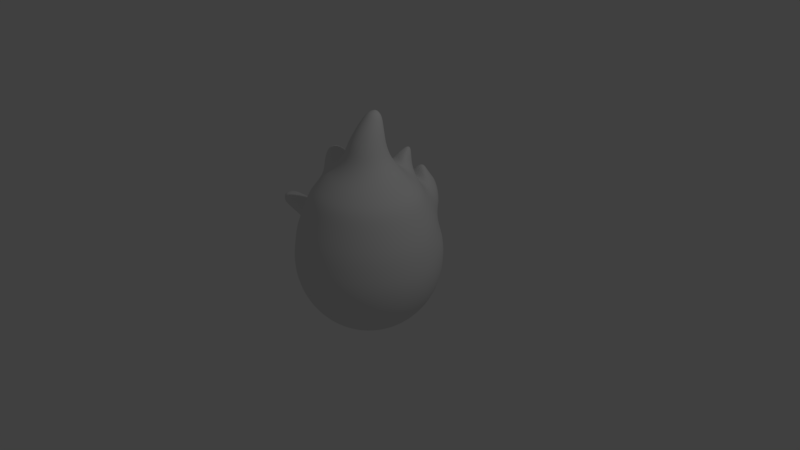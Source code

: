 # Source: Erif.blend  (saved by Blender 2.79.0; exported with 4.5.12 LTS)
import bpy
from mathutils import Matrix  # noqa: F401  (used for matrix-valued properties, if any)

bpy.ops.wm.read_factory_settings(use_empty=True)
scene = bpy.context.scene
scene.name = 'Scene'

# ---- collections
col_collection_1 = bpy.data.collections.new('Collection 1'); scene.collection.children.link(col_collection_1)

# ---- world
world_world = bpy.data.worlds.new('World'); scene.world = world_world
world_world.color = (0.05088, 0.05088, 0.05088)
world_world.use_sun_shadow = False
world_world.sun_shadow_jitter_overblur = 0.0
world_world.cycles.sampling_method = 'MANUAL'

# ---- cameras
cam_camera = bpy.data.cameras.new('Camera')
cam_camera.clip_end = 100.0
cam_camera.lens = 35.0
cam_camera.sensor_width = 32.0
cam_camera.sensor_height = 18.0
cam_camera.ortho_scale = 7.314
cam_camera.dof.focus_distance = 0.0
cam_camera.dof.aperture_fstop = 128.0

# ---- lights
light_lamp = bpy.data.lights.new('Lamp', 'POINT')
light_lamp.transmission_factor = 0.0
light_lamp.cutoff_distance = 30.0
light_lamp.energy = 100.0
light_lamp.shadow_buffer_clip_start = 1.001
light_lamp.shadow_soft_size = 0.1
light_lamp.shadow_maximum_resolution = 0.006
light_lamp.use_absolute_resolution = True

# ---- meshes
me_sphere = bpy.data.meshes.new('Sphere')
me_sphere.from_pydata([(-0.0257, 0.418, 1.168), (-0.0002863, 0.8183, 0.8505), (-0.298, 0.9735, 0.4284), (3.431e-09, 1.023, 0.3213), (1.543e-09, 1.016, 0.1951), (0.0, 1.0, 7.55e-08), (0.0, 0.9808, -0.1951), (0.0, 0.8315, -0.5556), (0.0, 0.7071, -0.7071), (0.0, 0.5556, -0.8315), (0.0, 0.3827, -0.9239), (0.2122, 0.3395, 1.209), (0.1843, 0.3938, 1.136), (0.3024, 0.5488, 0.9856), (0.264, 0.8101, 0.7442), (0.3934, 0.7709, 0.5809), (0.3863, 0.8744, 0.329), (0.4904, 0.8847, 0.1951), (0.5, 0.866, 7.55e-08), (0.4904, 0.8494, -0.1951), (0.4619, 0.8001, -0.3827), (0.4157, 0.7201, -0.5556), (0.3536, 0.6124, -0.7071), (0.2778, 0.4811, -0.8315), (0.1913, 0.3314, -0.9239), (0.09755, 0.169, -0.9808), (0.3676, 0.2122, 1.209), (0.4908, 0.2834, 1.096), (0.5999, 0.3463, 0.9727), (0.7223, 0.417, 0.7071), (0.7709, 0.4451, 0.5556), (0.8193, 0.473, 0.3827), (0.8494, 0.4904, 0.1951), (0.866, 0.5, 7.55e-08), (0.8494, 0.4904, -0.1951), (0.8001, 0.4619, -0.3827), (0.7201, 0.4157, -0.5556), (0.6124, 0.3536, -0.7071), (0.4811, 0.2778, -0.8315), (0.3314, 0.1913, -0.9239), (0.169, 0.09754, -0.9808), (0.4245, -3.43e-07, 1.209), (0.5667, -2.965e-07, 1.096), (0.6927, -2.938e-07, 0.9727), (0.8341, -3.445e-07, 0.7071), (0.8901, -3.763e-07, 0.5556), (0.946, -3.116e-07, 0.3827), (0.9808, -3.715e-07, 0.1951), (1.0, -3.417e-07, 7.55e-08), (0.9808, -3.417e-07, -0.1951), (0.9239, -3.715e-07, -0.3827), (0.8315, -3.715e-07, -0.5556), (0.7071, -3.417e-07, -0.7071), (0.5556, -2.97e-07, -0.8315), (0.3827, -3.268e-07, -0.9239), (0.1951, -3.268e-07, -0.9808), (0.3676, -0.2122, 1.209), (0.4908, -0.2834, 1.096), (0.5999, -0.3463, 0.9727), (0.7223, -0.417, 0.7071), (0.7709, -0.4451, 0.5556), (0.8193, -0.473, 0.3827), (0.8494, -0.4904, 0.1951), (0.866, -0.5, 7.55e-08), (0.8494, -0.4904, -0.1951), (0.8001, -0.4619, -0.3827), (0.7201, -0.4157, -0.5556), (0.6124, -0.3536, -0.7071), (0.4811, -0.2778, -0.8315), (0.3314, -0.1913, -0.9239), (0.169, -0.09755, -0.9808), (0.2122, -0.3676, 1.209), (0.2834, -0.4908, 1.096), (0.3463, -0.5999, 0.9727), (0.417, -0.7223, 0.7071), (0.4451, -0.7709, 0.5556), (0.473, -0.8193, 0.3827), (0.4904, -0.8494, 0.1951), (0.5, -0.866, 7.55e-08), (0.4904, -0.8494, -0.1951), (0.4619, -0.8001, -0.3827), (0.4157, -0.7201, -0.5556), (0.3536, -0.6124, -0.7071), (0.2778, -0.4811, -0.8315), (0.1913, -0.3314, -0.9239), (0.09755, -0.169, -0.9808), (-1.599e-09, -0.4245, 1.209), (1.192e-08, -0.5667, 1.096), (1.467e-08, -0.6927, 0.9727), (-5.62e-08, -0.8341, 0.7071), (-8.205e-08, -0.8901, 0.5556), (-1.621e-08, -0.946, 0.3827), (-7.55e-08, -0.9808, 0.1951), (-7.55e-08, -1.0, 7.55e-08), (-1.589e-08, -0.9808, -0.1951), (-1.589e-08, -0.9239, -0.3827), (-7.55e-08, -0.8315, -0.5556), (-4.57e-08, -0.7071, -0.7071), (-1.589e-08, -0.5556, -0.8315), (-1.589e-08, -0.3827, -0.9239), (-9.921e-10, -0.1951, -0.9808), (-0.2122, -0.3676, 1.209), (-0.2834, -0.4908, 1.096), (-0.3463, -0.5999, 0.9727), (-0.417, -0.7223, 0.7071), (-0.4451, -0.7709, 0.5556), (-0.473, -0.8193, 0.3827), (-0.4904, -0.8494, 0.1951), (-0.5, -0.866, 7.55e-08), (-0.4904, -0.8494, -0.1951), (-0.4619, -0.8001, -0.3827), (-0.4157, -0.7201, -0.5556), (-0.3536, -0.6124, -0.7071), (-0.2778, -0.4811, -0.8315), (-0.1913, -0.3314, -0.9239), (-0.09755, -0.169, -0.9808), (-0.1751, 0.02452, 1.664), (-0.3848, -0.1857, 1.195), (-0.4925, -0.2479, 1.097), (-0.5878, -0.252, 0.9885), (-0.7223, -0.417, 0.7071), (-0.7709, -0.4451, 0.5556), (-0.9029, -0.2912, 0.3625), (-0.9212, -0.298, 0.2003), (-0.9306, -0.3014, 0.04662), (-0.8494, -0.4904, -0.1951), (-0.8001, -0.4619, -0.3827), (-0.7201, -0.4157, -0.5556), (-0.6124, -0.3536, -0.7071), (-0.4811, -0.2778, -0.8315), (-0.3314, -0.1913, -0.9239), (-0.169, -0.09755, -0.9808), (0.0, -3.258e-07, -1.0), (-0.4345, -0.0001651, 1.234), (-0.487, -0.0005489, 1.267), (-0.7025, -0.0001651, 0.9885), (-0.8341, -2.742e-07, 0.7071), (-0.8901, -2.168e-07, 0.5556), (-0.9549, 0.00173, 0.3622), (-1.095, 0.001245, 0.3481), (-1.014, -2.821e-07, -0.05542), (-0.9808, -2.821e-07, -0.1951), (-0.9239, -3.119e-07, -0.3827), (-0.8315, -2.225e-07, -0.5556), (-0.7071, -2.821e-07, -0.7071), (-0.5556, -2.821e-07, -0.8315), (-0.3827, -3.119e-07, -0.9239), (-0.1951, -3.268e-07, -0.9808), (-0.3848, 0.1854, 1.195), (-0.4925, 0.2238, 1.097), (-0.6146, 0.2042, 0.9777), (-0.7223, 0.417, 0.7071), (-0.7709, 0.4451, 0.5556), (-0.9029, 0.2866, 0.3625), (-0.9212, 0.2933, 0.2003), (-0.9306, 0.2967, 0.04662), (-0.8494, 0.4904, -0.1951), (-0.8001, 0.4619, -0.3827), (-0.7201, 0.4157, -0.5556), (-0.6124, 0.3536, -0.7071), (-0.4811, 0.2778, -0.8315), (-0.3314, 0.1913, -0.9239), (-0.169, 0.09754, -0.9808), (-0.2122, 0.313, 1.209), (-0.2383, 0.3594, 1.092), (-0.366, 0.5469, 0.9727), (-0.2441, 0.8135, 0.7828), (-0.3734, 0.7709, 0.591), (-0.3486, 0.9119, 0.3422), (-0.4312, 0.8847, 0.1951), (-0.5, 0.866, 7.55e-08), (-0.4904, 0.8494, -0.1951), (-0.4619, 0.8001, -0.3827), (-0.4157, 0.7201, -0.5556), (-0.3536, 0.6124, -0.7071), (-0.2778, 0.4811, -0.8315), (-0.1913, 0.3314, -0.9239), (-0.09755, 0.169, -0.9808), (-0.009892, 0.3599, 1.23), (-1.589e-08, 0.9239, -0.3827), (-9.921e-10, 0.1951, -0.9808), (0.292, 0.6654, 0.8676), (0.6654, 0.3842, 0.8676), (0.7683, -3.178e-07, 0.8676), (0.6654, -0.3842, 0.8676), (0.3842, -0.6654, 0.8676), (-2.336e-08, -0.7683, 0.8676), (-0.3842, -0.6654, 0.8676), (-0.6654, -0.3842, 0.8676), (-0.7683, -2.815e-07, 0.8676), (-0.6654, 0.3747, 0.8676), (-0.3457, 0.6654, 0.8676), (2.174e-08, 0.7491, 0.8676), (0.05845, 0.1439, 1.894), (0.04143, 0.1575, 1.89), (0.06611, 0.1243, 1.901), (0.06237, 0.1038, 1.908), (0.04822, 0.08798, 1.915), (0.02747, 0.08103, 1.918), (0.005663, 0.08483, 1.917), (0.02417, 0.1268, 1.919), (-0.01135, 0.09835, 1.913), (-0.01901, 0.118, 1.906), (-0.01527, 0.1385, 1.899), (-0.001128, 0.1543, 1.893), (0.01963, 0.1612, 1.889), (0.2042, 0.05265, 1.639), (0.03203, -0.1402, 1.716), (-0.1584, 0.1158, 1.631), (0.1701, 0.1401, 1.609), (0.09426, 0.2004, 1.59), (-0.002917, 0.2173, 1.588), (-0.09541, 0.1863, 1.603), (0.1245, -0.1092, 1.701), (0.1875, -0.0386, 1.673), (-0.141, -0.06296, 1.695), (-0.06515, -0.1232, 1.713), (-0.3142, 0.001232, 1.328), (0.3142, -0.001232, 1.319), (0.2725, 0.1554, 1.305), (0.000823, 0.3129, 1.294), (0.1564, -0.2716, 1.346), (-0.2725, -0.1554, 1.342), (-0.0008231, -0.3129, 1.352), (-0.2717, 0.1575, 1.313), (0.1578, 0.2703, 1.296), (-0.1564, 0.2716, 1.3), (0.2717, -0.1575, 1.334), (-0.1578, -0.2703, 1.351), (0.004647, -0.2483, 1.535), (-0.2199, 0.1219, 1.486), (0.1216, 0.2163, 1.453), (-0.1297, 0.2137, 1.466), (0.2199, -0.1219, 1.503), (-0.1216, -0.2163, 1.536), (-0.2513, 0.01406, 1.508), (0.2513, 0.00255, 1.481), (0.2153, 0.1263, 1.463), (-0.004647, 0.2483, 1.454), (0.1297, -0.2137, 1.523), (-0.2153, -0.1097, 1.526), (0.03123, -0.03594, 1.843), (-0.09659, 0.1358, 1.787), (0.07299, 0.1926, 1.759), (-0.05429, 0.1832, 1.768), (0.1356, 0.0322, 1.815), (-0.03398, -0.02459, 1.842), (-0.1078, 0.07457, 1.809), (0.1468, 0.09344, 1.792), (0.1239, 0.1522, 1.772), (0.007778, 0.204, 1.758), (0.0933, -0.01515, 1.834), (-0.08486, 0.01586, 1.829), (0.03037, 0.02586, 1.9), (-0.05833, 0.145, 1.86), (0.05936, 0.1845, 1.841), (-0.02898, 0.1779, 1.847), (0.1028, 0.07315, 1.88), (-0.01488, 0.03374, 1.899), (-0.06609, 0.1026, 1.876), (0.1106, 0.1157, 1.864), (0.09467, 0.1564, 1.85), (0.0141, 0.1923, 1.84), (0.07345, 0.04029, 1.893), (-0.05019, 0.06181, 1.89), (0.01761, 0.6732, 1.291), (0.02382, 0.6974, 1.286), (-0.004692, 0.6616, 1.294), (-0.02662, 0.6678, 1.291), (-0.03613, 0.6974, 1.286), (-0.004245, 0.6971, 1.289), (0.02296, 0.713, 1.272), (-0.03527, 0.7156, 1.272), (-0.004692, 0.7262, 1.272), (-0.001446, 0.7335, 0.956), (0.1387, 0.4551, 1.12), (0.1999, 0.5738, 1.069), (0.1763, 0.6679, 0.956), (-0.2599, 0.6659, 0.956), (-0.01363, 0.4708, 1.155), (-0.2371, 0.5768, 1.035), (-0.1776, 0.4402, 1.111), (-0.00326, 0.7144, 1.066), (0.1081, 0.6725, 1.066), (-0.1581, 0.6672, 1.066), (-0.147, 0.6014, 1.117), (0.09726, 0.5096, 1.186), (0.1208, 0.5999, 1.134), (-0.01066, 0.5125, 1.182), (-0.1166, 0.5207, 1.159), (-0.003326, 0.719, 1.161), (0.0739, 0.6895, 1.161), (-0.1065, 0.6835, 1.161), (-0.1007, 0.6319, 1.198), (0.06495, 0.5691, 1.226), (0.08147, 0.631, 1.207), (-0.007468, 0.5705, 1.239), (-0.07857, 0.5688, 1.223), (-0.0002863, 1.084, 0.7825), (-5.952e-09, 1.093, 0.6483), (-6.582e-09, 1.102, 0.5145), (0.1384, 1.066, 0.7825), (0.1893, 1.07, 0.6601), (0.1808, 1.059, 0.534), (-0.1603, 1.044, 0.7825), (-0.2003, 1.07, 0.6483), (-0.1922, 1.059, 0.5398), (-0.3307, 0.9017, 0.6019), (0.3129, 0.9669, 0.423), (-2.281e-09, 1.063, 0.4079), (0.3191, 0.9345, 0.6019), (-0.2311, 0.9084, 0.7836), (0.2359, 0.9322, 0.767), (0.03185, 0.9026, 0.9438), (-0.008723, 0.9002, 0.9547), (-0.05819, 0.899, 0.9516), (0.03284, 0.9678, 0.9494), (-0.006687, 0.9829, 0.9631), (-0.0503, 0.9753, 0.9532), (-0.006569, 0.9384, 0.9853), (-0.06313, 0.932, 0.9532), (0.04663, 0.9398, 0.9599), (0.09372, 1.003, 0.8619), (-0.00247, 1.022, 0.8728), (0.1325, 0.8596, 0.8422), (0.1333, 0.9269, 0.8642), (-0.1386, 0.9218, 0.8654), (-0.1043, 1.0, 0.865), (-0.004099, 0.8608, 0.8929), (-0.1398, 0.858, 0.8668), (-0.6237, -0.05737, 1.312), (-0.6643, -0.09342, 1.275), (-0.7003, -0.0776, 1.234), (-0.6263, -3.191e-07, 1.327), (-0.6988, -0.00493, 1.302), (-0.7309, -3.076e-07, 1.234), (-0.6237, 0.06092, 1.312), (-0.6643, 0.09342, 1.275), (-0.7003, 0.08589, 1.234), (-0.5081, 0.1199, 1.25), (-0.64, 0.1809, 1.116), (-0.7175, -0.0005488, 1.116), (-0.5781, 0.1726, 1.186), (-0.5781, -0.1841, 1.186), (-0.64, -0.1971, 1.116), (-0.5081, -0.121, 1.25), (-0.8193, -0.473, 0.4482), (-0.8494, -0.4904, 0.1951), (-0.8802, -0.5, -0.05542), (-0.9898, 0.00173, 0.04672), (-0.946, -3.116e-07, 0.4482), (-0.8193, 0.473, 0.4482), (-0.8494, 0.4904, 0.1951), (-0.8802, 0.5, -0.05542), (-1.381, 0.000926, 0.3427), (-1.581, -0.09756, 0.1659), (-1.409, 0.0009261, 0.1373), (-1.394, -0.1191, 0.2495), (-1.394, 0.1137, 0.2495), (-1.384, -0.1154, 0.3394), (-1.4, -0.121, 0.1461), (-1.384, 0.1101, 0.3394), (-1.4, 0.1156, 0.1461), (-1.06, 0.1675, 0.3483), (-1.079, -0.1895, 0.1036), (-1.072, -0.1872, 0.2242), (-1.072, 0.1721, 0.2242), (-1.112, 0.001245, 0.1037), (-1.06, -0.1826, 0.3483), (-1.079, 0.1744, 0.1036), (-1.234, 0.1347, 0.3356), (-1.245, -0.1479, 0.2398), (-1.245, 0.1387, 0.2398), (-1.234, -0.1439, 0.3356), (-1.245, 0.001269, 0.3416), (-1.251, -0.15, 0.1271), (-1.258, -0.01408, 0.1271), (-1.251, 0.1408, 0.1271), (-1.707, 0.002122, 0.3352), (-1.723, 0.001671, 0.266), (-1.718, 0.001919, 0.1924), (-1.71, -0.0862, 0.2647), (-1.71, 0.08365, 0.2647), (-1.703, -0.05517, 0.3353), (-1.714, -0.06357, 0.1924), (-1.703, 0.05209, 0.3353), (-1.714, 0.05808, 0.1924), (-1.576, 0.1048, 0.2659), (-1.571, 0.001594, 0.3503), (-1.567, 0.1014, 0.3505), (-1.589, 0.001594, 0.156), (-1.567, -0.1048, 0.3505), (-1.576, -0.1082, 0.2659), (-1.581, 0.08297, 0.1656)], [], [(290, 292, 272, 273), (8, 7, 21, 22), (323, 327, 318, 317), (9, 8, 22, 23), (310, 308, 303, 302), (10, 9, 23, 24), (4, 3, 16, 17), (180, 10, 24, 25), (5, 4, 17, 18), (257, 260, 195, 196), (132, 180, 25), (6, 5, 18, 19), (0, 178, 11, 12), (179, 6, 19, 20), (291, 290, 273, 271), (7, 179, 20, 21), (20, 19, 34, 35), (13, 12, 27, 28), (21, 20, 35, 36), (181, 13, 28, 182), (22, 21, 36, 37), (15, 14, 29, 30), (23, 22, 37, 38), (16, 15, 30, 31), (24, 23, 38, 39), (17, 16, 31, 32), (25, 24, 39, 40), (18, 17, 32, 33), (254, 259, 202, 203), (132, 25, 40), (19, 18, 33, 34), (12, 11, 26, 27), (39, 38, 53, 54), (32, 31, 46, 47), (40, 39, 54, 55), (33, 32, 47, 48), (255, 262, 205, 194), (132, 40, 55), (34, 33, 48, 49), (27, 26, 41, 42), (35, 34, 49, 50), (28, 27, 42, 43), (36, 35, 50, 51), (182, 28, 43, 183), (37, 36, 51, 52), (30, 29, 44, 45), (38, 37, 52, 53), (31, 30, 45, 46), (51, 50, 65, 66), (183, 43, 58, 184), (52, 51, 66, 67), (45, 44, 59, 60), (53, 52, 67, 68), (46, 45, 60, 61), (54, 53, 68, 69), (47, 46, 61, 62), (55, 54, 69, 70), (48, 47, 62, 63), (253, 263, 197, 198), (132, 55, 70), (49, 48, 63, 64), (42, 41, 56, 57), (50, 49, 64, 65), (43, 42, 57, 58), (70, 69, 84, 85), (63, 62, 77, 78), (259, 264, 201, 202), (132, 70, 85), (64, 63, 78, 79), (57, 56, 71, 72), (65, 64, 79, 80), (58, 57, 72, 73), (66, 65, 80, 81), (184, 58, 73, 185), (67, 66, 81, 82), (60, 59, 74, 75), (68, 67, 82, 83), (61, 60, 75, 76), (69, 68, 83, 84), (62, 61, 76, 77), (185, 73, 88, 186), (82, 81, 96, 97), (75, 74, 89, 90), (83, 82, 97, 98), (76, 75, 90, 91), (84, 83, 98, 99), (77, 76, 91, 92), (85, 84, 99, 100), (78, 77, 92, 93), (260, 261, 193, 195), (132, 85, 100), (79, 78, 93, 94), (72, 71, 86, 87), (80, 79, 94, 95), (73, 72, 87, 88), (81, 80, 95, 96), (93, 92, 107, 108), (258, 253, 198, 199), (132, 100, 115), (94, 93, 108, 109), (87, 86, 101, 102), (95, 94, 109, 110), (88, 87, 102, 103), (96, 95, 110, 111), (186, 88, 103, 187), (97, 96, 111, 112), (90, 89, 104, 105), (98, 97, 112, 113), (91, 90, 105, 106), (99, 98, 113, 114), (92, 91, 106, 107), (100, 99, 114, 115), (112, 111, 127, 128), (105, 104, 120, 121), (113, 112, 128, 129), (106, 105, 121, 346), (114, 113, 129, 130), (107, 106, 346, 347), (115, 114, 130, 131), (108, 107, 347, 348), (256, 254, 203, 204), (132, 115, 131), (109, 108, 348, 125), (102, 101, 117, 118), (110, 109, 125, 126), (103, 102, 118, 119), (111, 110, 126, 127), (187, 103, 119, 188), (261, 255, 194, 193), (132, 131, 147), (125, 348, 140, 141), (344, 343, 331, 332), (126, 125, 141, 142), (342, 340, 338, 337), (127, 126, 142, 143), (188, 119, 135, 189), (128, 127, 143, 144), (121, 120, 136, 137), (129, 128, 144, 145), (346, 121, 137, 350), (130, 129, 145, 146), (376, 375, 360, 356), (131, 130, 146, 147), (370, 372, 358, 361), (137, 136, 151, 152), (145, 144, 159, 160), (350, 137, 152, 351), (146, 145, 160, 161), (374, 370, 361, 354), (147, 146, 161, 162), (375, 371, 357, 360), (262, 256, 204, 205), (132, 147, 162), (141, 140, 353, 156), (134, 339, 336, 333), (142, 141, 156, 157), (340, 341, 335, 338), (143, 142, 157, 158), (189, 135, 150, 190), (144, 143, 158, 159), (156, 353, 170, 171), (149, 148, 163, 164), (157, 156, 171, 172), (150, 149, 164, 165), (158, 157, 172, 173), (190, 150, 165, 191), (159, 158, 173, 174), (152, 151, 166, 167), (160, 159, 174, 175), (351, 152, 167, 168), (161, 160, 175, 176), (352, 351, 168, 169), (162, 161, 176, 177), (353, 352, 169, 170), (263, 257, 196, 197), (132, 162, 177), (175, 174, 8, 9), (2, 307, 305, 306), (176, 175, 9, 10), (169, 168, 3, 4), (177, 176, 10, 180), (170, 169, 4, 5), (264, 258, 199, 201), (132, 177, 180), (171, 170, 5, 6), (164, 163, 178, 0), (172, 171, 6, 179), (294, 295, 266, 265), (173, 172, 179, 7), (295, 291, 271, 266), (174, 173, 7, 8), (308, 309, 300, 303), (166, 191, 192, 1), (151, 190, 191, 166), (136, 189, 190, 151), (120, 188, 189, 136), (104, 187, 188, 120), (89, 186, 187, 104), (74, 185, 186, 89), (59, 184, 185, 74), (44, 183, 184, 59), (29, 182, 183, 44), (14, 181, 182, 29), (1, 192, 181, 14), (205, 200, 194), (194, 200, 193), (193, 200, 195), (195, 200, 196), (196, 200, 197), (197, 200, 198), (198, 200, 199), (199, 200, 201), (201, 200, 202), (202, 200, 203), (203, 200, 204), (204, 200, 205), (240, 234, 216, 215), (239, 233, 214, 213), (238, 232, 212, 211), (237, 231, 210, 209), (232, 230, 208, 212), (234, 229, 207, 216), (236, 237, 209, 206), (235, 240, 215, 116), (229, 239, 213, 207), (231, 238, 211, 210), (230, 235, 116, 208), (233, 236, 206, 214), (56, 41, 218, 227), (148, 133, 217, 224), (11, 178, 220, 225), (86, 71, 221, 223), (133, 117, 222, 217), (41, 26, 219, 218), (101, 86, 223, 228), (163, 148, 224, 226), (26, 11, 225, 219), (178, 163, 226, 220), (71, 56, 227, 221), (117, 101, 228, 222), (227, 218, 236, 233), (224, 217, 235, 230), (225, 220, 238, 231), (223, 221, 239, 229), (217, 222, 240, 235), (218, 219, 237, 236), (228, 223, 229, 234), (226, 224, 230, 232), (219, 225, 231, 237), (220, 226, 232, 238), (221, 227, 233, 239), (222, 228, 234, 240), (215, 216, 246, 252), (213, 214, 245, 251), (211, 212, 244, 250), (209, 210, 243, 249), (212, 208, 242, 244), (216, 207, 241, 246), (206, 209, 249, 248), (116, 215, 252, 247), (207, 213, 251, 241), (210, 211, 250, 243), (208, 116, 247, 242), (214, 206, 248, 245), (252, 246, 258, 264), (251, 245, 257, 263), (250, 244, 256, 262), (249, 243, 255, 261), (244, 242, 254, 256), (246, 241, 253, 258), (248, 249, 261, 260), (247, 252, 264, 259), (241, 251, 263, 253), (243, 250, 262, 255), (242, 247, 259, 254), (245, 248, 260, 257), (273, 270, 266, 271), (270, 267, 265, 266), (269, 268, 267, 270), (272, 269, 270, 273), (296, 294, 265, 267), (292, 293, 269, 272), (297, 296, 267, 268), (293, 297, 268, 269), (165, 164, 281, 280), (164, 0, 279, 281), (191, 165, 280, 278), (0, 12, 275, 279), (13, 181, 277, 276), (12, 13, 276, 275), (181, 192, 274, 277), (192, 191, 278, 274), (280, 281, 289, 285), (281, 279, 288, 289), (278, 280, 285, 284), (279, 275, 286, 288), (276, 277, 283, 287), (275, 276, 287, 286), (277, 274, 282, 283), (274, 278, 284, 282), (285, 289, 297, 293), (289, 288, 296, 297), (284, 285, 293, 292), (288, 286, 294, 296), (287, 283, 291, 295), (286, 287, 295, 294), (283, 282, 290, 291), (282, 284, 292, 290), (299, 298, 301, 302), (300, 299, 302, 303), (306, 305, 299, 300), (305, 304, 298, 299), (307, 311, 304, 305), (309, 2, 306, 300), (312, 310, 302, 301), (327, 326, 320, 318), (322, 323, 317, 316), (14, 15, 310, 312), (3, 168, 2, 309), (167, 166, 311, 307), (16, 3, 309, 308), (168, 167, 307, 2), (15, 16, 308, 310), (324, 325, 321, 313), (320, 319, 317, 318), (319, 321, 316, 317), (314, 313, 321, 319), (315, 314, 319, 320), (329, 328, 314, 315), (326, 329, 315, 320), (325, 322, 316, 321), (328, 324, 313, 314), (1, 14, 324, 328), (312, 301, 322, 325), (311, 166, 329, 326), (166, 1, 328, 329), (14, 312, 325, 324), (301, 298, 323, 322), (304, 311, 326, 327), (298, 304, 327, 323), (331, 330, 333, 334), (332, 331, 334, 335), (334, 333, 336, 337), (335, 334, 337, 338), (341, 344, 332, 335), (339, 342, 337, 336), (343, 345, 330, 331), (345, 134, 333, 330), (117, 133, 134, 345), (118, 117, 345, 343), (148, 149, 342, 339), (135, 119, 344, 341), (150, 135, 341, 340), (133, 148, 339, 134), (149, 150, 340, 342), (119, 118, 343, 344), (122, 123, 347, 346), (123, 124, 348, 347), (124, 349, 140, 348), (138, 122, 346, 350), (154, 153, 351, 352), (155, 154, 352, 353), (153, 138, 350, 351), (349, 155, 353, 140), (392, 391, 383, 381), (390, 355, 384, 380), (389, 387, 382, 385), (388, 389, 385, 378), (371, 373, 359, 357), (377, 376, 356, 362), (372, 377, 362, 358), (373, 374, 354, 359), (122, 138, 139, 368), (154, 155, 369, 366), (155, 349, 367, 369), (123, 122, 368, 365), (124, 123, 365, 364), (138, 153, 363, 139), (153, 154, 366, 363), (349, 124, 364, 367), (368, 139, 374, 373), (366, 369, 377, 372), (369, 367, 376, 377), (365, 368, 373, 371), (364, 365, 371, 375), (139, 363, 370, 374), (363, 366, 372, 370), (367, 364, 375, 376), (381, 383, 378, 379), (384, 381, 379, 380), (379, 378, 385, 382), (380, 379, 382, 386), (393, 390, 380, 386), (387, 393, 386, 382), (391, 388, 378, 383), (355, 392, 381, 384), (360, 357, 392, 355), (359, 354, 388, 391), (358, 362, 393, 387), (362, 356, 390, 393), (354, 361, 389, 388), (361, 358, 387, 389), (356, 360, 355, 390), (357, 359, 391, 392)])
me_sphere.polygons.foreach_set('use_smooth', [True] * 404)
me_sphere.use_remesh_preserve_volume = False
me_sphere.use_remesh_preserve_attributes = False
me_sphere.use_mirror_vertex_groups = False
me_sphere.update()

# ---- objects
ob_sphere = bpy.data.objects.new('Sphere', me_sphere)
ob_lamp = bpy.data.objects.new('Lamp', light_lamp)
ob_camera = bpy.data.objects.new('Camera', cam_camera)

# ---- transforms, parenting, visibility, modifiers, constraints
ob_sphere.location = (0.0, 0.0, 0.0)
ob_sphere.lineart.crease_threshold = 0.0
_m = ob_sphere.modifiers.new('Subsurf', 'SUBSURF')
_m.uv_smooth = 'PRESERVE_CORNERS'
_m.quality = 2
_m.show_only_control_edges = False
ob_lamp.location = (4.076, 1.005, 5.904)
ob_lamp.rotation_euler = (0.6503, 0.05522, 1.866)
ob_lamp.lock_rotations_4d = False
ob_lamp.empty_display_type = 'ARROWS'
ob_lamp.color = (0.0, 0.0, 0.0, 0.0)
ob_lamp.lineart.crease_threshold = 0.0
ob_camera.location = (7.481, -6.508, 5.344)
ob_camera.rotation_euler = (1.109, 0.0, 0.8149)
ob_camera.lock_rotations_4d = False
ob_camera.empty_display_type = 'ARROWS'
ob_camera.color = (0.0, 0.0, 0.0, 0.0)
ob_camera.display_type = 'WIRE'
ob_camera.lineart.crease_threshold = 0.0

# ---- collection membership
col_collection_1.objects.link(ob_sphere)
col_collection_1.objects.link(ob_lamp)
col_collection_1.objects.link(ob_camera)

# ---- scene / render settings (as saved in the file)
scene.camera = ob_camera
scene.frame_start = 1; scene.frame_end = 250; scene.frame_set(1)
scene.render.engine = 'BLENDER_EEVEE_NEXT'
scene.render.resolution_percentage = 50
scene.render.dither_intensity = 0.0
scene.cycles.use_denoising = False
scene.cycles.samples = 128
scene.cycles.sampling_pattern = 'TABULATED_SOBOL'
scene.cycles.use_adaptive_sampling = False
scene.cycles.use_light_tree = False
scene.cycles.blur_glossy = 0.0
scene.cycles.sample_clamp_indirect = 0.0
scene.view_settings.view_transform = 'Standard'
bpy.context.view_layer.update()
